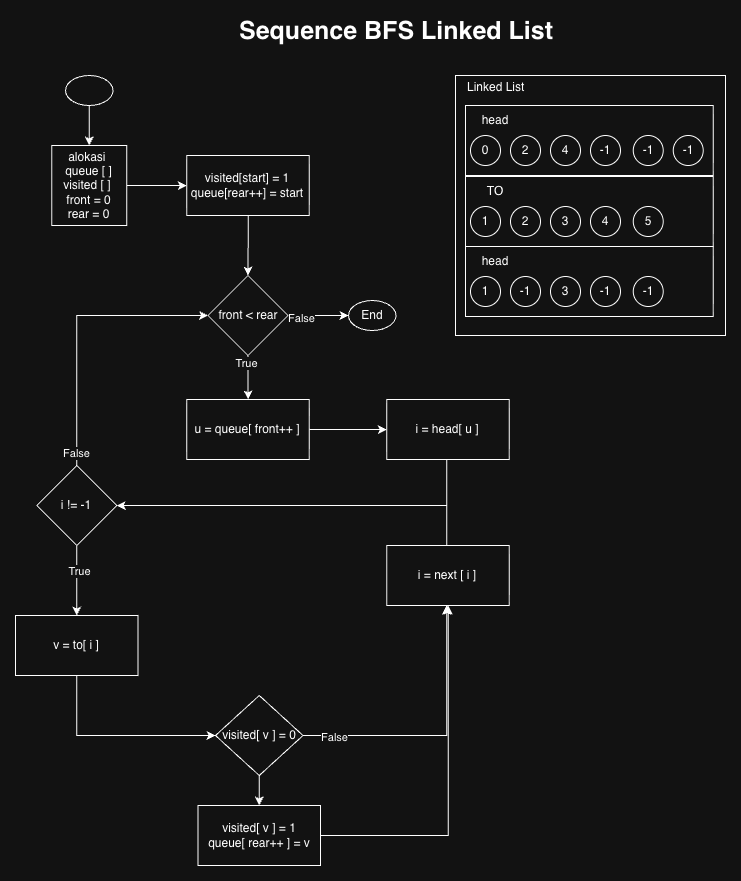

The diagram above was exported from draw.io. Its source (the exported page's mxGraphModel, read from the mxfile embedded in the PNG):
<mxGraphModel dx="2571" dy="1360" grid="1" gridSize="10" guides="1" tooltips="1" connect="1" arrows="1" fold="1" page="1" pageScale="1" pageWidth="827" pageHeight="1169" math="0" shadow="0">
  <root>
    <mxCell id="0" />
    <mxCell id="1" parent="0" />
    <mxCell id="MtceZ6zvGc3SgGiy_Zj_-1" edge="1" parent="1" source="MtceZ6zvGc3SgGiy_Zj_-2" style="edgeStyle=orthogonalEdgeStyle;rounded=0;orthogonalLoop=1;jettySize=auto;html=1;" target="MtceZ6zvGc3SgGiy_Zj_-4">
      <mxGeometry relative="1" as="geometry" />
    </mxCell>
    <mxCell id="MtceZ6zvGc3SgGiy_Zj_-2" parent="1" style="rounded=0;whiteSpace=wrap;html=1;" value="alokasi&amp;nbsp;&lt;div&gt;queue [ ]&lt;/div&gt;&lt;div&gt;visited [ ]&amp;nbsp;&lt;/div&gt;&lt;div&gt;front = 0&lt;/div&gt;&lt;div&gt;rear = 0&lt;/div&gt;" vertex="1">
      <mxGeometry height="80" width="75" x="86.25" y="190" as="geometry" />
    </mxCell>
    <mxCell id="MtceZ6zvGc3SgGiy_Zj_-3" edge="1" parent="1" source="MtceZ6zvGc3SgGiy_Zj_-4" style="edgeStyle=orthogonalEdgeStyle;rounded=0;orthogonalLoop=1;jettySize=auto;html=1;" target="MtceZ6zvGc3SgGiy_Zj_-9">
      <mxGeometry relative="1" as="geometry" />
    </mxCell>
    <mxCell id="MtceZ6zvGc3SgGiy_Zj_-4" parent="1" style="rounded=0;whiteSpace=wrap;html=1;" value="visited[start] = 1&lt;div&gt;queue[rear++] = start&lt;/div&gt;" vertex="1">
      <mxGeometry height="60" width="122.5" x="221.25" y="200" as="geometry" />
    </mxCell>
    <mxCell id="MtceZ6zvGc3SgGiy_Zj_-5" edge="1" parent="1" source="MtceZ6zvGc3SgGiy_Zj_-9" style="edgeStyle=orthogonalEdgeStyle;rounded=0;orthogonalLoop=1;jettySize=auto;html=1;" target="MtceZ6zvGc3SgGiy_Zj_-10">
      <mxGeometry relative="1" as="geometry" />
    </mxCell>
    <mxCell id="MtceZ6zvGc3SgGiy_Zj_-6" connectable="0" parent="MtceZ6zvGc3SgGiy_Zj_-5" style="edgeLabel;html=1;align=center;verticalAlign=middle;resizable=0;points=[];" value="False" vertex="1">
      <mxGeometry relative="1" x="-0.5554" y="-2" as="geometry">
        <mxPoint as="offset" />
      </mxGeometry>
    </mxCell>
    <mxCell id="MtceZ6zvGc3SgGiy_Zj_-7" edge="1" parent="1" source="MtceZ6zvGc3SgGiy_Zj_-9" style="edgeStyle=orthogonalEdgeStyle;rounded=0;orthogonalLoop=1;jettySize=auto;html=1;" target="MtceZ6zvGc3SgGiy_Zj_-14">
      <mxGeometry relative="1" as="geometry" />
    </mxCell>
    <mxCell id="MtceZ6zvGc3SgGiy_Zj_-8" connectable="0" parent="MtceZ6zvGc3SgGiy_Zj_-7" style="edgeLabel;html=1;align=center;verticalAlign=middle;resizable=0;points=[];" value="True" vertex="1">
      <mxGeometry relative="1" x="-0.641" y="-2" as="geometry">
        <mxPoint as="offset" />
      </mxGeometry>
    </mxCell>
    <mxCell id="MtceZ6zvGc3SgGiy_Zj_-9" parent="1" style="rhombus;whiteSpace=wrap;html=1;" value="front &amp;lt; rear" vertex="1">
      <mxGeometry height="80" width="80" x="242.5" y="320" as="geometry" />
    </mxCell>
    <mxCell id="MtceZ6zvGc3SgGiy_Zj_-10" parent="1" style="ellipse;whiteSpace=wrap;html=1;" value="End" vertex="1">
      <mxGeometry height="30" width="47.5" x="383" y="345" as="geometry" />
    </mxCell>
    <mxCell id="MtceZ6zvGc3SgGiy_Zj_-11" edge="1" parent="1" source="MtceZ6zvGc3SgGiy_Zj_-12" style="edgeStyle=orthogonalEdgeStyle;rounded=0;orthogonalLoop=1;jettySize=auto;html=1;" target="MtceZ6zvGc3SgGiy_Zj_-2">
      <mxGeometry relative="1" as="geometry" />
    </mxCell>
    <mxCell id="MtceZ6zvGc3SgGiy_Zj_-12" parent="1" style="ellipse;whiteSpace=wrap;html=1;" value="" vertex="1">
      <mxGeometry height="30" width="47.5" x="100" y="120" as="geometry" />
    </mxCell>
    <mxCell id="MtceZ6zvGc3SgGiy_Zj_-13" edge="1" parent="1" source="MtceZ6zvGc3SgGiy_Zj_-14" style="edgeStyle=orthogonalEdgeStyle;rounded=0;orthogonalLoop=1;jettySize=auto;html=1;" target="MtceZ6zvGc3SgGiy_Zj_-16">
      <mxGeometry relative="1" as="geometry" />
    </mxCell>
    <mxCell id="MtceZ6zvGc3SgGiy_Zj_-14" parent="1" style="rounded=0;whiteSpace=wrap;html=1;" value="u = queue[ front++ ]" vertex="1">
      <mxGeometry height="60" width="122.5" x="221.25" y="444" as="geometry" />
    </mxCell>
    <mxCell id="MtceZ6zvGc3SgGiy_Zj_-15" edge="1" parent="1" source="MtceZ6zvGc3SgGiy_Zj_-16" style="edgeStyle=orthogonalEdgeStyle;rounded=0;orthogonalLoop=1;jettySize=auto;html=1;" target="MtceZ6zvGc3SgGiy_Zj_-21">
      <mxGeometry relative="1" as="geometry">
        <Array as="points">
          <mxPoint x="481.25" y="550" />
        </Array>
      </mxGeometry>
    </mxCell>
    <mxCell id="MtceZ6zvGc3SgGiy_Zj_-16" parent="1" style="rounded=0;whiteSpace=wrap;html=1;" value="i = head[ u ]" vertex="1">
      <mxGeometry height="60" width="122.5" x="421.25" y="444" as="geometry" />
    </mxCell>
    <mxCell id="MtceZ6zvGc3SgGiy_Zj_-17" edge="1" parent="1" source="MtceZ6zvGc3SgGiy_Zj_-21" style="edgeStyle=orthogonalEdgeStyle;rounded=0;orthogonalLoop=1;jettySize=auto;html=1;" target="MtceZ6zvGc3SgGiy_Zj_-9">
      <mxGeometry relative="1" as="geometry">
        <Array as="points">
          <mxPoint x="111.25" y="360" />
        </Array>
        <mxPoint x="-68.75" y="530" as="targetPoint" />
      </mxGeometry>
    </mxCell>
    <mxCell id="MtceZ6zvGc3SgGiy_Zj_-18" connectable="0" parent="MtceZ6zvGc3SgGiy_Zj_-17" style="edgeLabel;html=1;align=center;verticalAlign=middle;resizable=0;points=[];" value="False" vertex="1">
      <mxGeometry relative="1" x="-0.9088" y="1" as="geometry">
        <mxPoint as="offset" />
      </mxGeometry>
    </mxCell>
    <mxCell id="MtceZ6zvGc3SgGiy_Zj_-19" edge="1" parent="1" source="MtceZ6zvGc3SgGiy_Zj_-21" style="edgeStyle=orthogonalEdgeStyle;rounded=0;orthogonalLoop=1;jettySize=auto;html=1;" target="MtceZ6zvGc3SgGiy_Zj_-23">
      <mxGeometry relative="1" as="geometry" />
    </mxCell>
    <mxCell id="MtceZ6zvGc3SgGiy_Zj_-20" connectable="0" parent="MtceZ6zvGc3SgGiy_Zj_-19" style="edgeLabel;html=1;align=center;verticalAlign=middle;resizable=0;points=[];" value="True" vertex="1">
      <mxGeometry relative="1" x="-0.251" y="2" as="geometry">
        <mxPoint as="offset" />
      </mxGeometry>
    </mxCell>
    <mxCell id="MtceZ6zvGc3SgGiy_Zj_-21" parent="1" style="rhombus;whiteSpace=wrap;html=1;" value="i != -1" vertex="1">
      <mxGeometry height="80" width="80" x="71.25" y="510" as="geometry" />
    </mxCell>
    <mxCell id="MtceZ6zvGc3SgGiy_Zj_-22" edge="1" parent="1" source="MtceZ6zvGc3SgGiy_Zj_-23" style="edgeStyle=orthogonalEdgeStyle;rounded=0;orthogonalLoop=1;jettySize=auto;html=1;" target="MtceZ6zvGc3SgGiy_Zj_-27">
      <mxGeometry relative="1" as="geometry">
        <Array as="points">
          <mxPoint x="111.25" y="780" />
        </Array>
      </mxGeometry>
    </mxCell>
    <mxCell id="MtceZ6zvGc3SgGiy_Zj_-23" parent="1" style="rounded=0;whiteSpace=wrap;html=1;" value="v = to[ i ]" vertex="1">
      <mxGeometry height="60" width="122.5" x="50" y="660" as="geometry" />
    </mxCell>
    <mxCell id="MtceZ6zvGc3SgGiy_Zj_-24" edge="1" parent="1" source="MtceZ6zvGc3SgGiy_Zj_-27" style="edgeStyle=orthogonalEdgeStyle;rounded=0;orthogonalLoop=1;jettySize=auto;html=1;" target="MtceZ6zvGc3SgGiy_Zj_-29">
      <mxGeometry relative="1" as="geometry">
        <Array as="points">
          <mxPoint x="481.25" y="780" />
        </Array>
      </mxGeometry>
    </mxCell>
    <mxCell id="MtceZ6zvGc3SgGiy_Zj_-25" connectable="0" parent="MtceZ6zvGc3SgGiy_Zj_-24" style="edgeLabel;html=1;align=center;verticalAlign=middle;resizable=0;points=[];" value="False" vertex="1">
      <mxGeometry relative="1" x="-0.7712" y="-1" as="geometry">
        <mxPoint as="offset" />
      </mxGeometry>
    </mxCell>
    <mxCell id="MtceZ6zvGc3SgGiy_Zj_-26" edge="1" parent="1" source="MtceZ6zvGc3SgGiy_Zj_-27" style="edgeStyle=orthogonalEdgeStyle;rounded=0;orthogonalLoop=1;jettySize=auto;html=1;" target="MtceZ6zvGc3SgGiy_Zj_-31">
      <mxGeometry relative="1" as="geometry" />
    </mxCell>
    <mxCell id="MtceZ6zvGc3SgGiy_Zj_-27" parent="1" style="rhombus;whiteSpace=wrap;html=1;" value="visited[ v ] = 0" vertex="1">
      <mxGeometry height="80" width="87.5" x="250" y="740" as="geometry" />
    </mxCell>
    <mxCell id="MtceZ6zvGc3SgGiy_Zj_-28" edge="1" parent="1" source="MtceZ6zvGc3SgGiy_Zj_-29" style="edgeStyle=orthogonalEdgeStyle;rounded=0;orthogonalLoop=1;jettySize=auto;html=1;" target="MtceZ6zvGc3SgGiy_Zj_-21">
      <mxGeometry relative="1" as="geometry">
        <Array as="points">
          <mxPoint x="481.25" y="550" />
        </Array>
      </mxGeometry>
    </mxCell>
    <mxCell id="MtceZ6zvGc3SgGiy_Zj_-29" parent="1" style="rounded=0;whiteSpace=wrap;html=1;" value="i = next [ i ]" vertex="1">
      <mxGeometry height="60" width="122.5" x="421.25" y="590" as="geometry" />
    </mxCell>
    <mxCell id="MtceZ6zvGc3SgGiy_Zj_-30" edge="1" parent="1" source="MtceZ6zvGc3SgGiy_Zj_-31" style="edgeStyle=orthogonalEdgeStyle;rounded=0;orthogonalLoop=1;jettySize=auto;html=1;" target="MtceZ6zvGc3SgGiy_Zj_-29">
      <mxGeometry relative="1" as="geometry" />
    </mxCell>
    <mxCell id="MtceZ6zvGc3SgGiy_Zj_-31" parent="1" style="rounded=0;whiteSpace=wrap;html=1;" value="visited[ v ] = 1&lt;div&gt;queue[ rear++ ] = v&lt;/div&gt;" vertex="1">
      <mxGeometry height="60" width="122.5" x="232.5" y="850" as="geometry" />
    </mxCell>
    <mxCell id="MtceZ6zvGc3SgGiy_Zj_-32" connectable="0" parent="1" style="group" value="" vertex="1">
      <mxGeometry height="260" width="270" x="490" y="120" as="geometry" />
    </mxCell>
    <mxCell id="MtceZ6zvGc3SgGiy_Zj_-33" parent="MtceZ6zvGc3SgGiy_Zj_-32" style="rounded=0;whiteSpace=wrap;html=1;" value="" vertex="1">
      <mxGeometry height="260" width="270" as="geometry" />
    </mxCell>
    <mxCell id="MtceZ6zvGc3SgGiy_Zj_-34" parent="MtceZ6zvGc3SgGiy_Zj_-32" style="text;html=1;whiteSpace=wrap;strokeColor=none;fillColor=none;align=left;verticalAlign=middle;rounded=0;" value="Linked List" vertex="1">
      <mxGeometry height="23.333333333333332" width="80" x="10" as="geometry" />
    </mxCell>
    <mxCell id="MtceZ6zvGc3SgGiy_Zj_-35" parent="MtceZ6zvGc3SgGiy_Zj_-32" style="rounded=0;whiteSpace=wrap;html=1;" value="" vertex="1">
      <mxGeometry height="70" width="247.75" x="10" y="30" as="geometry" />
    </mxCell>
    <mxCell id="MtceZ6zvGc3SgGiy_Zj_-36" parent="MtceZ6zvGc3SgGiy_Zj_-32" style="ellipse;whiteSpace=wrap;html=1;aspect=fixed;" value="0" vertex="1">
      <mxGeometry height="30" width="30" x="15" y="60" as="geometry" />
    </mxCell>
    <mxCell id="MtceZ6zvGc3SgGiy_Zj_-37" parent="MtceZ6zvGc3SgGiy_Zj_-32" style="ellipse;whiteSpace=wrap;html=1;aspect=fixed;" value="2" vertex="1">
      <mxGeometry height="30" width="30" x="55" y="60" as="geometry" />
    </mxCell>
    <mxCell id="MtceZ6zvGc3SgGiy_Zj_-38" parent="MtceZ6zvGc3SgGiy_Zj_-32" style="ellipse;whiteSpace=wrap;html=1;aspect=fixed;" value="4" vertex="1">
      <mxGeometry height="30" width="30" x="95" y="60" as="geometry" />
    </mxCell>
    <mxCell id="MtceZ6zvGc3SgGiy_Zj_-39" parent="MtceZ6zvGc3SgGiy_Zj_-32" style="ellipse;whiteSpace=wrap;html=1;aspect=fixed;" value="-1" vertex="1">
      <mxGeometry height="30" width="30" x="135" y="60" as="geometry" />
    </mxCell>
    <mxCell id="MtceZ6zvGc3SgGiy_Zj_-40" parent="MtceZ6zvGc3SgGiy_Zj_-32" style="ellipse;whiteSpace=wrap;html=1;aspect=fixed;" value="-1" vertex="1">
      <mxGeometry height="30" width="30" x="177.75" y="60" as="geometry" />
    </mxCell>
    <mxCell id="MtceZ6zvGc3SgGiy_Zj_-41" parent="MtceZ6zvGc3SgGiy_Zj_-32" style="text;html=1;whiteSpace=wrap;strokeColor=none;fillColor=none;align=center;verticalAlign=middle;rounded=0;" value="&lt;span style=&quot;text-align: left;&quot;&gt;head&lt;/span&gt;" vertex="1">
      <mxGeometry height="30" width="60" x="10" y="30" as="geometry" />
    </mxCell>
    <mxCell id="MtceZ6zvGc3SgGiy_Zj_-42" parent="MtceZ6zvGc3SgGiy_Zj_-32" style="ellipse;whiteSpace=wrap;html=1;aspect=fixed;" value="-1" vertex="1">
      <mxGeometry height="30" width="30" x="217.75" y="60" as="geometry" />
    </mxCell>
    <mxCell id="MtceZ6zvGc3SgGiy_Zj_-43" parent="MtceZ6zvGc3SgGiy_Zj_-32" style="rounded=0;whiteSpace=wrap;html=1;" value="" vertex="1">
      <mxGeometry height="70" width="247.75" x="10" y="101" as="geometry" />
    </mxCell>
    <mxCell id="MtceZ6zvGc3SgGiy_Zj_-44" parent="MtceZ6zvGc3SgGiy_Zj_-32" style="ellipse;whiteSpace=wrap;html=1;aspect=fixed;" value="1" vertex="1">
      <mxGeometry height="30" width="30" x="15" y="131" as="geometry" />
    </mxCell>
    <mxCell id="MtceZ6zvGc3SgGiy_Zj_-45" parent="MtceZ6zvGc3SgGiy_Zj_-32" style="ellipse;whiteSpace=wrap;html=1;aspect=fixed;" value="2" vertex="1">
      <mxGeometry height="30" width="30" x="55" y="131" as="geometry" />
    </mxCell>
    <mxCell id="MtceZ6zvGc3SgGiy_Zj_-46" parent="MtceZ6zvGc3SgGiy_Zj_-32" style="ellipse;whiteSpace=wrap;html=1;aspect=fixed;" value="3" vertex="1">
      <mxGeometry height="30" width="30" x="95" y="131" as="geometry" />
    </mxCell>
    <mxCell id="MtceZ6zvGc3SgGiy_Zj_-47" parent="MtceZ6zvGc3SgGiy_Zj_-32" style="ellipse;whiteSpace=wrap;html=1;aspect=fixed;" value="4" vertex="1">
      <mxGeometry height="30" width="30" x="135" y="131" as="geometry" />
    </mxCell>
    <mxCell id="MtceZ6zvGc3SgGiy_Zj_-48" parent="MtceZ6zvGc3SgGiy_Zj_-32" style="ellipse;whiteSpace=wrap;html=1;aspect=fixed;" value="5" vertex="1">
      <mxGeometry height="30" width="30" x="177.75" y="131" as="geometry" />
    </mxCell>
    <mxCell id="MtceZ6zvGc3SgGiy_Zj_-49" parent="MtceZ6zvGc3SgGiy_Zj_-32" style="text;html=1;whiteSpace=wrap;strokeColor=none;fillColor=none;align=center;verticalAlign=middle;rounded=0;" value="&lt;span style=&quot;text-align: left;&quot;&gt;TO&lt;/span&gt;" vertex="1">
      <mxGeometry height="30" width="60" x="10" y="101" as="geometry" />
    </mxCell>
    <mxCell id="MtceZ6zvGc3SgGiy_Zj_-50" parent="MtceZ6zvGc3SgGiy_Zj_-32" style="rounded=0;whiteSpace=wrap;html=1;" value="" vertex="1">
      <mxGeometry height="70" width="247.75" x="10" y="171" as="geometry" />
    </mxCell>
    <mxCell id="MtceZ6zvGc3SgGiy_Zj_-51" parent="MtceZ6zvGc3SgGiy_Zj_-32" style="ellipse;whiteSpace=wrap;html=1;aspect=fixed;" value="1" vertex="1">
      <mxGeometry height="30" width="30" x="15" y="201" as="geometry" />
    </mxCell>
    <mxCell id="MtceZ6zvGc3SgGiy_Zj_-52" parent="MtceZ6zvGc3SgGiy_Zj_-32" style="ellipse;whiteSpace=wrap;html=1;aspect=fixed;" value="-1" vertex="1">
      <mxGeometry height="30" width="30" x="55" y="201" as="geometry" />
    </mxCell>
    <mxCell id="MtceZ6zvGc3SgGiy_Zj_-53" parent="MtceZ6zvGc3SgGiy_Zj_-32" style="ellipse;whiteSpace=wrap;html=1;aspect=fixed;" value="3" vertex="1">
      <mxGeometry height="30" width="30" x="95" y="201" as="geometry" />
    </mxCell>
    <mxCell id="MtceZ6zvGc3SgGiy_Zj_-54" parent="MtceZ6zvGc3SgGiy_Zj_-32" style="ellipse;whiteSpace=wrap;html=1;aspect=fixed;" value="-1" vertex="1">
      <mxGeometry height="30" width="30" x="135" y="201" as="geometry" />
    </mxCell>
    <mxCell id="MtceZ6zvGc3SgGiy_Zj_-55" parent="MtceZ6zvGc3SgGiy_Zj_-32" style="ellipse;whiteSpace=wrap;html=1;aspect=fixed;" value="-1" vertex="1">
      <mxGeometry height="30" width="30" x="177.75" y="201" as="geometry" />
    </mxCell>
    <mxCell id="MtceZ6zvGc3SgGiy_Zj_-56" parent="MtceZ6zvGc3SgGiy_Zj_-32" style="text;html=1;whiteSpace=wrap;strokeColor=none;fillColor=none;align=center;verticalAlign=middle;rounded=0;" value="&lt;span style=&quot;text-align: left;&quot;&gt;head&lt;/span&gt;" vertex="1">
      <mxGeometry height="30" width="60" x="10" y="171" as="geometry" />
    </mxCell>
    <mxCell id="MtceZ6zvGc3SgGiy_Zj_-57" parent="1" style="text;html=1;whiteSpace=wrap;strokeColor=none;fillColor=none;align=center;verticalAlign=middle;rounded=0;" value="&lt;b&gt;&lt;font style=&quot;font-size: 25px;&quot;&gt;Sequence BFS Linked List&lt;/font&gt;&lt;/b&gt;" vertex="1">
      <mxGeometry height="30" width="540" x="161" y="60" as="geometry" />
    </mxCell>
  </root>
</mxGraphModel>